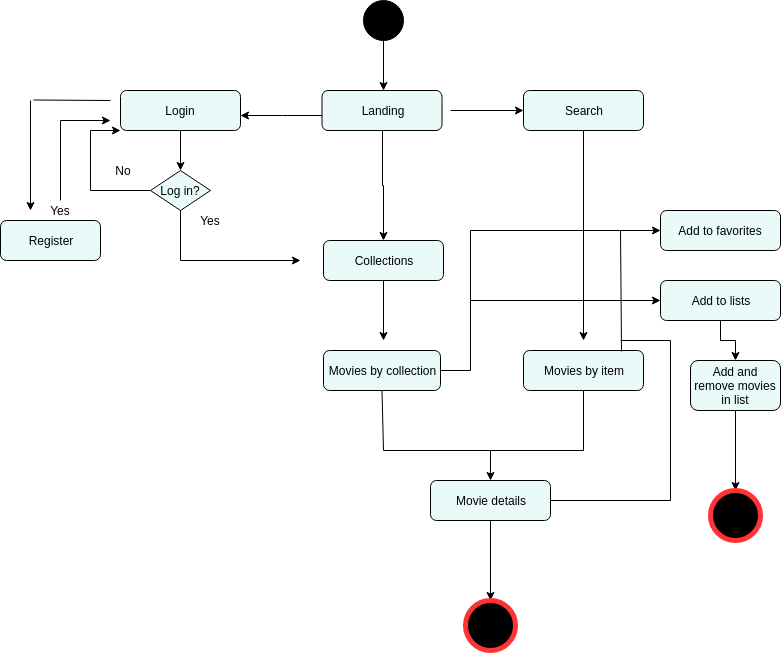

The diagram above was exported from draw.io. Its source (the exported page's mxGraphModel, read from the mxfile embedded in the PNG):
<mxGraphModel dx="868" dy="366" grid="1" gridSize="10" guides="1" tooltips="1" connect="1" arrows="1" fold="1" page="1" pageScale="1" pageWidth="827" pageHeight="1169" math="0" shadow="0">
  <root>
    <mxCell id="0" />
    <mxCell id="1" parent="0" />
    <mxCell id="Au6lA2dFWJRoR3Lz9NsZ-1" value="" style="ellipse;whiteSpace=wrap;html=1;aspect=fixed;fillColor=#000000;" vertex="1" parent="1">
      <mxGeometry x="373" y="10" width="40" height="40" as="geometry" />
    </mxCell>
    <mxCell id="Au6lA2dFWJRoR3Lz9NsZ-2" value="" style="endArrow=classic;html=1;exitX=0.5;exitY=1;exitDx=0;exitDy=0;" edge="1" parent="1" source="Au6lA2dFWJRoR3Lz9NsZ-1">
      <mxGeometry width="50" height="50" relative="1" as="geometry">
        <mxPoint x="390" y="70" as="sourcePoint" />
        <mxPoint x="393" y="100" as="targetPoint" />
      </mxGeometry>
    </mxCell>
    <mxCell id="Au6lA2dFWJRoR3Lz9NsZ-6" value="" style="edgeStyle=orthogonalEdgeStyle;rounded=0;orthogonalLoop=1;jettySize=auto;html=1;" edge="1" parent="1" source="Au6lA2dFWJRoR3Lz9NsZ-3" target="Au6lA2dFWJRoR3Lz9NsZ-5">
      <mxGeometry relative="1" as="geometry" />
    </mxCell>
    <mxCell id="Au6lA2dFWJRoR3Lz9NsZ-8" value="" style="edgeStyle=orthogonalEdgeStyle;rounded=0;orthogonalLoop=1;jettySize=auto;html=1;exitX=0;exitY=0.5;exitDx=0;exitDy=0;" edge="1" parent="1" source="Au6lA2dFWJRoR3Lz9NsZ-3" target="Au6lA2dFWJRoR3Lz9NsZ-7">
      <mxGeometry relative="1" as="geometry">
        <Array as="points">
          <mxPoint x="292" y="125" />
          <mxPoint x="292" y="125" />
        </Array>
      </mxGeometry>
    </mxCell>
    <mxCell id="Au6lA2dFWJRoR3Lz9NsZ-3" value="Landing" style="rounded=1;whiteSpace=wrap;html=1;fillColor=#E9FAF9;" vertex="1" parent="1">
      <mxGeometry x="331.5" y="100" width="120" height="40" as="geometry" />
    </mxCell>
    <mxCell id="Au6lA2dFWJRoR3Lz9NsZ-7" value="Login" style="rounded=1;whiteSpace=wrap;html=1;fillColor=#E9FAF9;" vertex="1" parent="1">
      <mxGeometry x="130" y="100" width="120" height="40" as="geometry" />
    </mxCell>
    <mxCell id="Au6lA2dFWJRoR3Lz9NsZ-43" value="" style="edgeStyle=orthogonalEdgeStyle;rounded=0;orthogonalLoop=1;jettySize=auto;html=1;" edge="1" parent="1" source="Au6lA2dFWJRoR3Lz9NsZ-5">
      <mxGeometry relative="1" as="geometry">
        <mxPoint x="393" y="350" as="targetPoint" />
      </mxGeometry>
    </mxCell>
    <mxCell id="Au6lA2dFWJRoR3Lz9NsZ-5" value="Collections" style="rounded=1;whiteSpace=wrap;html=1;fillColor=#E9FAF9;" vertex="1" parent="1">
      <mxGeometry x="333" y="250" width="120" height="40" as="geometry" />
    </mxCell>
    <mxCell id="Au6lA2dFWJRoR3Lz9NsZ-42" value="Movies by collection" style="rounded=1;whiteSpace=wrap;html=1;fillColor=#E9FAF9;" vertex="1" parent="1">
      <mxGeometry x="333" y="360" width="117" height="40" as="geometry" />
    </mxCell>
    <mxCell id="Au6lA2dFWJRoR3Lz9NsZ-12" value="Log in?" style="rhombus;whiteSpace=wrap;html=1;fillColor=#E9FAF9;" vertex="1" parent="1">
      <mxGeometry x="160" y="180" width="60" height="40" as="geometry" />
    </mxCell>
    <mxCell id="Au6lA2dFWJRoR3Lz9NsZ-13" value="" style="edgeStyle=orthogonalEdgeStyle;rounded=0;orthogonalLoop=1;jettySize=auto;html=1;" edge="1" parent="1" source="Au6lA2dFWJRoR3Lz9NsZ-7" target="Au6lA2dFWJRoR3Lz9NsZ-12">
      <mxGeometry relative="1" as="geometry">
        <mxPoint x="193" y="150" as="sourcePoint" />
        <mxPoint x="193" y="230" as="targetPoint" />
      </mxGeometry>
    </mxCell>
    <mxCell id="Au6lA2dFWJRoR3Lz9NsZ-20" value="Yes" style="text;html=1;strokeColor=none;fillColor=none;align=center;verticalAlign=middle;whiteSpace=wrap;rounded=0;" vertex="1" parent="1">
      <mxGeometry x="200" y="220" width="40" height="20" as="geometry" />
    </mxCell>
    <mxCell id="Au6lA2dFWJRoR3Lz9NsZ-22" value="No" style="text;html=1;strokeColor=none;fillColor=none;align=center;verticalAlign=middle;whiteSpace=wrap;rounded=0;" vertex="1" parent="1">
      <mxGeometry x="113" y="170" width="40" height="20" as="geometry" />
    </mxCell>
    <mxCell id="Au6lA2dFWJRoR3Lz9NsZ-23" value="" style="endArrow=classic;html=1;" edge="1" parent="1">
      <mxGeometry width="50" height="50" relative="1" as="geometry">
        <mxPoint x="190" y="270" as="sourcePoint" />
        <mxPoint x="310" y="270" as="targetPoint" />
      </mxGeometry>
    </mxCell>
    <mxCell id="Au6lA2dFWJRoR3Lz9NsZ-28" value="" style="endArrow=classic;html=1;" edge="1" parent="1">
      <mxGeometry width="50" height="50" relative="1" as="geometry">
        <mxPoint x="40" y="110" as="sourcePoint" />
        <mxPoint x="40" y="220" as="targetPoint" />
      </mxGeometry>
    </mxCell>
    <mxCell id="Au6lA2dFWJRoR3Lz9NsZ-29" value="" style="endArrow=none;html=1;" edge="1" parent="1">
      <mxGeometry width="50" height="50" relative="1" as="geometry">
        <mxPoint x="43" y="109.5" as="sourcePoint" />
        <mxPoint x="120" y="110" as="targetPoint" />
      </mxGeometry>
    </mxCell>
    <mxCell id="Au6lA2dFWJRoR3Lz9NsZ-31" value="" style="endArrow=none;html=1;" edge="1" parent="1">
      <mxGeometry width="50" height="50" relative="1" as="geometry">
        <mxPoint x="100" y="200" as="sourcePoint" />
        <mxPoint x="100" y="140" as="targetPoint" />
      </mxGeometry>
    </mxCell>
    <mxCell id="Au6lA2dFWJRoR3Lz9NsZ-32" value="" style="endArrow=none;html=1;entryX=0;entryY=0.5;entryDx=0;entryDy=0;" edge="1" parent="1" target="Au6lA2dFWJRoR3Lz9NsZ-12">
      <mxGeometry width="50" height="50" relative="1" as="geometry">
        <mxPoint x="100" y="200" as="sourcePoint" />
        <mxPoint x="150" y="195" as="targetPoint" />
      </mxGeometry>
    </mxCell>
    <mxCell id="Au6lA2dFWJRoR3Lz9NsZ-33" value="" style="endArrow=classic;html=1;" edge="1" parent="1">
      <mxGeometry width="50" height="50" relative="1" as="geometry">
        <mxPoint x="100" y="140" as="sourcePoint" />
        <mxPoint x="130" y="140" as="targetPoint" />
      </mxGeometry>
    </mxCell>
    <mxCell id="Au6lA2dFWJRoR3Lz9NsZ-34" value="" style="endArrow=none;html=1;entryX=0.5;entryY=1;entryDx=0;entryDy=0;" edge="1" parent="1" target="Au6lA2dFWJRoR3Lz9NsZ-12">
      <mxGeometry width="50" height="50" relative="1" as="geometry">
        <mxPoint x="190" y="270" as="sourcePoint" />
        <mxPoint x="80" y="310" as="targetPoint" />
      </mxGeometry>
    </mxCell>
    <mxCell id="Au6lA2dFWJRoR3Lz9NsZ-35" value="Register" style="rounded=1;whiteSpace=wrap;html=1;fillColor=#E9FAF9;" vertex="1" parent="1">
      <mxGeometry x="10" y="230" width="100" height="40" as="geometry" />
    </mxCell>
    <mxCell id="Au6lA2dFWJRoR3Lz9NsZ-37" value="" style="endArrow=none;html=1;" edge="1" parent="1">
      <mxGeometry width="50" height="50" relative="1" as="geometry">
        <mxPoint x="70" y="130" as="sourcePoint" />
        <mxPoint x="70" y="210" as="targetPoint" />
      </mxGeometry>
    </mxCell>
    <mxCell id="Au6lA2dFWJRoR3Lz9NsZ-38" value="" style="endArrow=classic;html=1;" edge="1" parent="1">
      <mxGeometry width="50" height="50" relative="1" as="geometry">
        <mxPoint x="70" y="130" as="sourcePoint" />
        <mxPoint x="120" y="130" as="targetPoint" />
      </mxGeometry>
    </mxCell>
    <mxCell id="Au6lA2dFWJRoR3Lz9NsZ-39" value="Yes" style="text;html=1;strokeColor=none;fillColor=none;align=center;verticalAlign=middle;whiteSpace=wrap;rounded=0;" vertex="1" parent="1">
      <mxGeometry x="50" y="210" width="40" height="20" as="geometry" />
    </mxCell>
    <mxCell id="Au6lA2dFWJRoR3Lz9NsZ-40" value="" style="endArrow=classic;html=1;" edge="1" parent="1" target="Au6lA2dFWJRoR3Lz9NsZ-41">
      <mxGeometry width="50" height="50" relative="1" as="geometry">
        <mxPoint x="460" y="120" as="sourcePoint" />
        <mxPoint x="540" y="120" as="targetPoint" />
      </mxGeometry>
    </mxCell>
    <mxCell id="Au6lA2dFWJRoR3Lz9NsZ-45" value="" style="edgeStyle=orthogonalEdgeStyle;rounded=0;orthogonalLoop=1;jettySize=auto;html=1;" edge="1" parent="1" source="Au6lA2dFWJRoR3Lz9NsZ-41">
      <mxGeometry relative="1" as="geometry">
        <mxPoint x="593" y="350" as="targetPoint" />
      </mxGeometry>
    </mxCell>
    <mxCell id="Au6lA2dFWJRoR3Lz9NsZ-41" value="Search&lt;br&gt;" style="rounded=1;whiteSpace=wrap;html=1;fillColor=#E9FAF9;" vertex="1" parent="1">
      <mxGeometry x="533" y="100" width="120" height="40" as="geometry" />
    </mxCell>
    <mxCell id="Au6lA2dFWJRoR3Lz9NsZ-48" value="&lt;span style=&quot;font-family: &amp;#34;helvetica&amp;#34; , &amp;#34;arial&amp;#34; , sans-serif ; font-size: 0px ; background-color: rgb(248 , 249 , 250)&quot;&gt;%3CmxGraphModel%3E%3Croot%3E%3CmxCell%20id%3D%220%22%2F%3E%3CmxCell%20id%3D%221%22%20parent%3D%220%22%2F%3E%3CmxCell%20id%3D%222%22%20value%3D%22%22%20style%3D%22edgeStyle%3DorthogonalEdgeStyle%3Brounded%3D0%3BorthogonalLoop%3D1%3BjettySize%3Dauto%3Bhtml%3D1%3B%22%20edge%3D%221%22%20parent%3D%221%22%3E%3CmxGeometry%20relative%3D%221%22%20as%3D%22geometry%22%3E%3CmxPoint%20x%3D%22593%22%20y%3D%22410%22%20as%3D%22sourcePoint%22%2F%3E%3CmxPoint%20x%3D%22500%22%20y%3D%22490%22%20as%3D%22targetPoint%22%2F%3E%3C%2FmxGeometry%3E%3C%2FmxCell%3E%3C%2Froot%3E%3C%2FmxGraphModel%3E&lt;/span&gt;" style="edgeStyle=orthogonalEdgeStyle;rounded=0;orthogonalLoop=1;jettySize=auto;html=1;" edge="1" parent="1" source="Au6lA2dFWJRoR3Lz9NsZ-44" target="Au6lA2dFWJRoR3Lz9NsZ-47">
      <mxGeometry relative="1" as="geometry">
        <Array as="points">
          <mxPoint x="593" y="460" />
          <mxPoint x="500" y="460" />
        </Array>
      </mxGeometry>
    </mxCell>
    <mxCell id="Au6lA2dFWJRoR3Lz9NsZ-44" value="Movies by item" style="rounded=1;whiteSpace=wrap;html=1;fillColor=#E9FAF9;" vertex="1" parent="1">
      <mxGeometry x="533" y="360" width="120" height="40" as="geometry" />
    </mxCell>
    <mxCell id="Au6lA2dFWJRoR3Lz9NsZ-69" value="" style="edgeStyle=orthogonalEdgeStyle;rounded=0;orthogonalLoop=1;jettySize=auto;html=1;" edge="1" parent="1" source="Au6lA2dFWJRoR3Lz9NsZ-47">
      <mxGeometry relative="1" as="geometry">
        <mxPoint x="500" y="610" as="targetPoint" />
      </mxGeometry>
    </mxCell>
    <mxCell id="Au6lA2dFWJRoR3Lz9NsZ-47" value="Movie details" style="rounded=1;whiteSpace=wrap;html=1;fillColor=#E9FAF9;" vertex="1" parent="1">
      <mxGeometry x="440" y="490" width="120" height="40" as="geometry" />
    </mxCell>
    <mxCell id="Au6lA2dFWJRoR3Lz9NsZ-50" value="" style="endArrow=none;html=1;entryX=0.5;entryY=1;entryDx=0;entryDy=0;" edge="1" parent="1" target="Au6lA2dFWJRoR3Lz9NsZ-42">
      <mxGeometry width="50" height="50" relative="1" as="geometry">
        <mxPoint x="393" y="460" as="sourcePoint" />
        <mxPoint x="60" y="550" as="targetPoint" />
      </mxGeometry>
    </mxCell>
    <mxCell id="Au6lA2dFWJRoR3Lz9NsZ-51" value="" style="endArrow=none;html=1;" edge="1" parent="1">
      <mxGeometry width="50" height="50" relative="1" as="geometry">
        <mxPoint x="393" y="460" as="sourcePoint" />
        <mxPoint x="503" y="460" as="targetPoint" />
      </mxGeometry>
    </mxCell>
    <mxCell id="Au6lA2dFWJRoR3Lz9NsZ-55" value="" style="endArrow=none;html=1;exitX=1;exitY=0.5;exitDx=0;exitDy=0;" edge="1" parent="1" source="Au6lA2dFWJRoR3Lz9NsZ-42">
      <mxGeometry width="50" height="50" relative="1" as="geometry">
        <mxPoint x="130" y="600" as="sourcePoint" />
        <mxPoint x="480" y="380" as="targetPoint" />
      </mxGeometry>
    </mxCell>
    <mxCell id="Au6lA2dFWJRoR3Lz9NsZ-56" value="" style="endArrow=classic;html=1;" edge="1" parent="1" target="Au6lA2dFWJRoR3Lz9NsZ-57">
      <mxGeometry width="50" height="50" relative="1" as="geometry">
        <mxPoint x="480" y="240" as="sourcePoint" />
        <mxPoint x="680" y="320" as="targetPoint" />
      </mxGeometry>
    </mxCell>
    <mxCell id="Au6lA2dFWJRoR3Lz9NsZ-57" value="Add to favorites" style="rounded=1;whiteSpace=wrap;html=1;fillColor=#E9FAF9;" vertex="1" parent="1">
      <mxGeometry x="670" y="220" width="120" height="40" as="geometry" />
    </mxCell>
    <mxCell id="Au6lA2dFWJRoR3Lz9NsZ-60" value="" style="endArrow=none;html=1;" edge="1" parent="1">
      <mxGeometry width="50" height="50" relative="1" as="geometry">
        <mxPoint x="480" y="380" as="sourcePoint" />
        <mxPoint x="480" y="240" as="targetPoint" />
        <Array as="points" />
      </mxGeometry>
    </mxCell>
    <mxCell id="Au6lA2dFWJRoR3Lz9NsZ-61" value="" style="endArrow=classic;html=1;" edge="1" parent="1" target="Au6lA2dFWJRoR3Lz9NsZ-62">
      <mxGeometry width="50" height="50" relative="1" as="geometry">
        <mxPoint x="480" y="310" as="sourcePoint" />
        <mxPoint x="670" y="310" as="targetPoint" />
      </mxGeometry>
    </mxCell>
    <mxCell id="Au6lA2dFWJRoR3Lz9NsZ-73" value="" style="edgeStyle=orthogonalEdgeStyle;rounded=0;orthogonalLoop=1;jettySize=auto;html=1;" edge="1" parent="1" source="Au6lA2dFWJRoR3Lz9NsZ-62" target="Au6lA2dFWJRoR3Lz9NsZ-72">
      <mxGeometry relative="1" as="geometry" />
    </mxCell>
    <mxCell id="Au6lA2dFWJRoR3Lz9NsZ-62" value="Add to lists" style="rounded=1;whiteSpace=wrap;html=1;fillColor=#E9FAF9;" vertex="1" parent="1">
      <mxGeometry x="670" y="290" width="120" height="40" as="geometry" />
    </mxCell>
    <mxCell id="Au6lA2dFWJRoR3Lz9NsZ-75" value="" style="edgeStyle=orthogonalEdgeStyle;rounded=0;orthogonalLoop=1;jettySize=auto;html=1;" edge="1" parent="1" source="Au6lA2dFWJRoR3Lz9NsZ-72">
      <mxGeometry relative="1" as="geometry">
        <mxPoint x="745" y="500" as="targetPoint" />
      </mxGeometry>
    </mxCell>
    <mxCell id="Au6lA2dFWJRoR3Lz9NsZ-72" value="Add and remove movies in list&lt;br&gt;" style="rounded=1;whiteSpace=wrap;html=1;fillColor=#E9FAF9;" vertex="1" parent="1">
      <mxGeometry x="700" y="370" width="90" height="50" as="geometry" />
    </mxCell>
    <mxCell id="Au6lA2dFWJRoR3Lz9NsZ-64" value="" style="endArrow=none;html=1;exitX=0.817;exitY=0.025;exitDx=0;exitDy=0;exitPerimeter=0;" edge="1" parent="1" source="Au6lA2dFWJRoR3Lz9NsZ-44">
      <mxGeometry width="50" height="50" relative="1" as="geometry">
        <mxPoint x="630" y="350" as="sourcePoint" />
        <mxPoint x="630" y="240" as="targetPoint" />
      </mxGeometry>
    </mxCell>
    <mxCell id="Au6lA2dFWJRoR3Lz9NsZ-65" value="" style="endArrow=none;html=1;entryX=1;entryY=0.5;entryDx=0;entryDy=0;" edge="1" parent="1" target="Au6lA2dFWJRoR3Lz9NsZ-47">
      <mxGeometry width="50" height="50" relative="1" as="geometry">
        <mxPoint x="680" y="510" as="sourcePoint" />
        <mxPoint x="580" y="510" as="targetPoint" />
      </mxGeometry>
    </mxCell>
    <mxCell id="Au6lA2dFWJRoR3Lz9NsZ-66" value="" style="endArrow=none;html=1;" edge="1" parent="1">
      <mxGeometry width="50" height="50" relative="1" as="geometry">
        <mxPoint x="680" y="350" as="sourcePoint" />
        <mxPoint x="680" y="510" as="targetPoint" />
      </mxGeometry>
    </mxCell>
    <mxCell id="Au6lA2dFWJRoR3Lz9NsZ-67" value="" style="endArrow=none;html=1;" edge="1" parent="1">
      <mxGeometry width="50" height="50" relative="1" as="geometry">
        <mxPoint x="630" y="350" as="sourcePoint" />
        <mxPoint x="680" y="350" as="targetPoint" />
      </mxGeometry>
    </mxCell>
    <mxCell id="Au6lA2dFWJRoR3Lz9NsZ-70" value="" style="ellipse;whiteSpace=wrap;html=1;aspect=fixed;fillColor=#000000;gradientColor=none;strokeColor=#FF3333;strokeWidth=5;" vertex="1" parent="1">
      <mxGeometry x="475" y="610" width="50" height="50" as="geometry" />
    </mxCell>
    <mxCell id="Au6lA2dFWJRoR3Lz9NsZ-76" value="" style="ellipse;whiteSpace=wrap;html=1;aspect=fixed;fillColor=#000000;gradientColor=none;strokeColor=#FF3333;strokeWidth=5;" vertex="1" parent="1">
      <mxGeometry x="720" y="500" width="50" height="50" as="geometry" />
    </mxCell>
  </root>
</mxGraphModel>